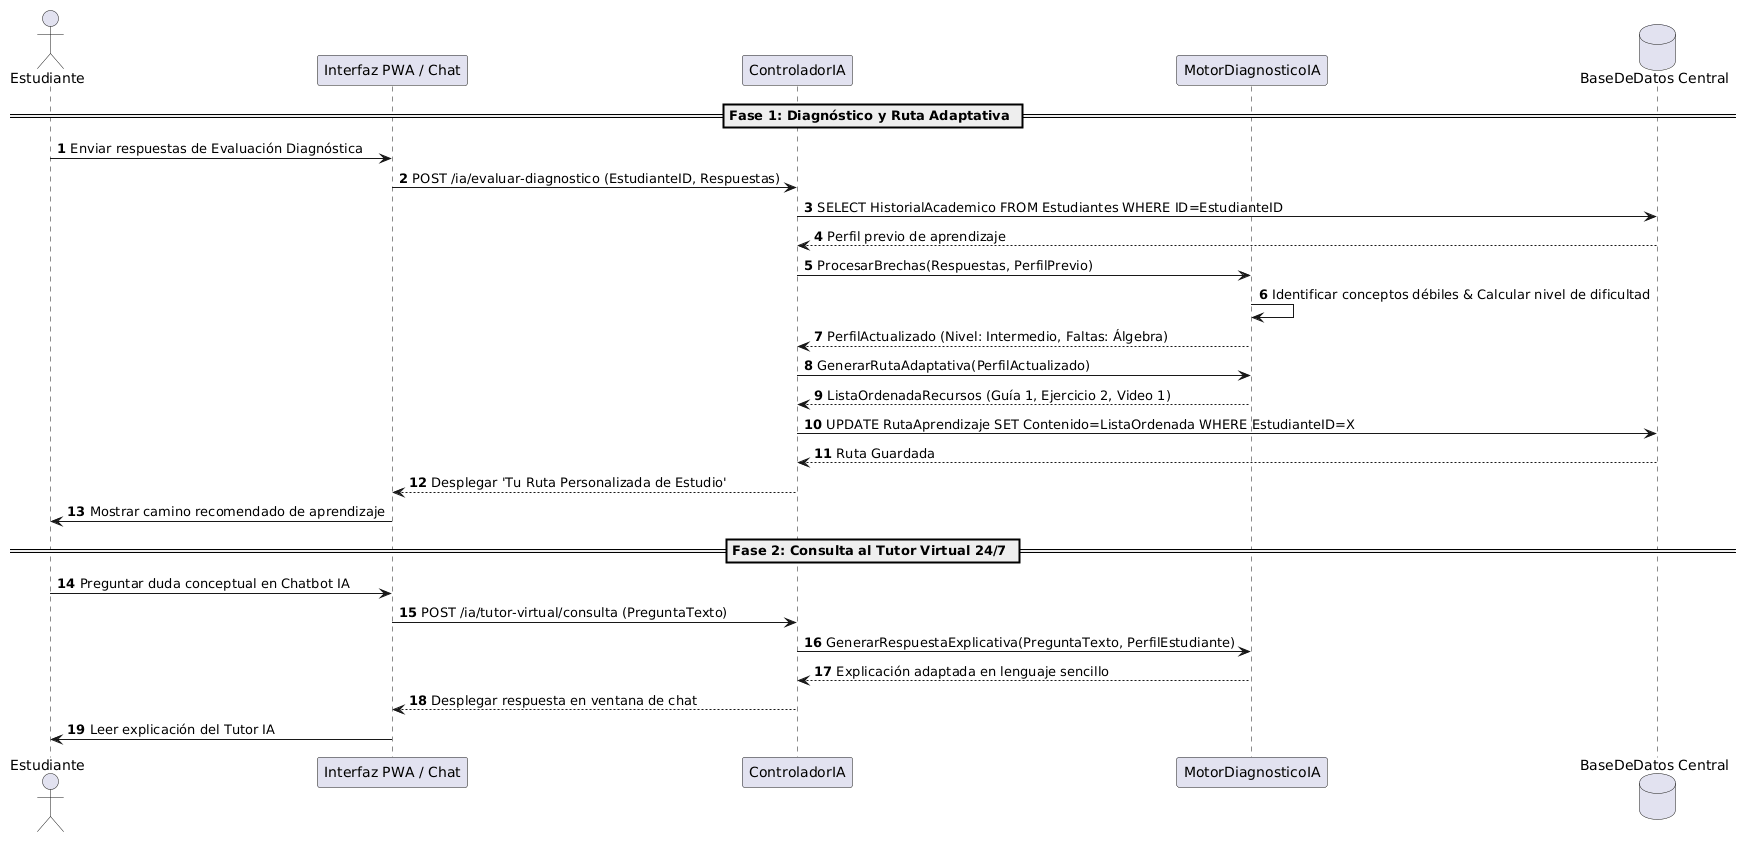

The diagram above was rendered by PlantUML. Its source (embedded in the PNG):
@startuml
autonumber
actor "Estudiante" as E
participant "Interfaz PWA / Chat" as UI
participant "ControladorIA" as CTRL
participant "MotorDiagnosticoIA" as IA
database "BaseDeDatos Central" as DB

== Fase 1: Diagnóstico y Ruta Adaptativa ==
E -> UI: Enviar respuestas de Evaluación Diagnóstica
UI -> CTRL: POST /ia/evaluar-diagnostico (EstudianteID, Respuestas)
CTRL -> DB: SELECT HistorialAcademico FROM Estudiantes WHERE ID=EstudianteID
DB --> CTRL: Perfil previo de aprendizaje
CTRL -> IA: ProcesarBrechas(Respuestas, PerfilPrevio)
IA -> IA: Identificar conceptos débiles & Calcular nivel de dificultad
IA --> CTRL: PerfilActualizado (Nivel: Intermedio, Faltas: Álgebra)
CTRL -> IA: GenerarRutaAdaptativa(PerfilActualizado)
IA --> CTRL: ListaOrdenadaRecursos (Guía 1, Ejercicio 2, Video 1)
CTRL -> DB: UPDATE RutaAprendizaje SET Contenido=ListaOrdenada WHERE EstudianteID=X
DB --> CTRL: Ruta Guardada
CTRL --> UI: Desplegar 'Tu Ruta Personalizada de Estudio'
UI -> E: Mostrar camino recomendado de aprendizaje

== Fase 2: Consulta al Tutor Virtual 24/7 ==
E -> UI: Preguntar duda conceptual en Chatbot IA
UI -> CTRL: POST /ia/tutor-virtual/consulta (PreguntaTexto)
CTRL -> IA: GenerarRespuestaExplicativa(PreguntaTexto, PerfilEstudiante)
IA --> CTRL: Explicación adaptada en lenguaje sencillo
CTRL --> UI: Desplegar respuesta en ventana de chat
UI -> E: Leer explicación del Tutor IA
@enduml